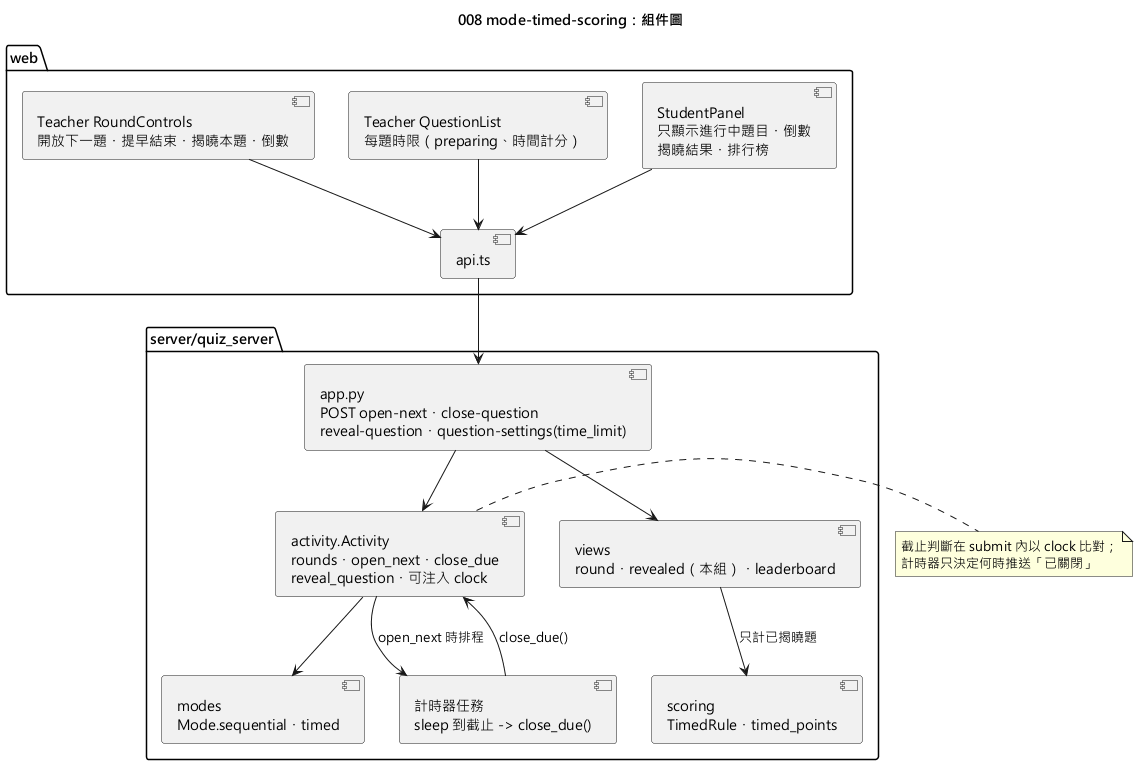

The diagram above was rendered by PlantUML. Its source (embedded in the PNG):
@startuml 008-mode-timed-scoring-component
skinparamlocked defaultFontName Microsoft JhengHei
title 008 mode-timed-scoring：組件圖

package "web" {
  [Teacher RoundControls\n開放下一題・提早結束・揭曉本題・倒數] as TRound
  [Teacher QuestionList\n每題時限（preparing、時間計分）] as TList
  [StudentPanel\n只顯示進行中題目・倒數\n揭曉結果・排行榜] as SPage
  [api.ts] as Api
}

package "server/quiz_server" {
  [app.py\nPOST open-next・close-question\nreveal-question・question-settings(time_limit)] as App
  [modes\nMode.sequential・timed] as Modes
  [activity.Activity\nrounds・open_next・close_due\nreveal_question・可注入 clock] as Act
  [計時器任務\nsleep 到截止 -> close_due()] as Timer
  [scoring\nTimedRule・timed_points] as Scoring
  [views\nround・revealed（本組）・leaderboard] as Views
}

TRound --> Api
TList --> Api
SPage --> Api
Api --> App
App --> Act
Act --> Modes
Act --> Timer : open_next 時排程
Timer --> Act : close_due()
Views --> Scoring : 只計已揭曉題
App --> Views

note right of Act
  截止判斷在 submit 內以 clock 比對；
  計時器只決定何時推送「已關閉」
end note
@enduml